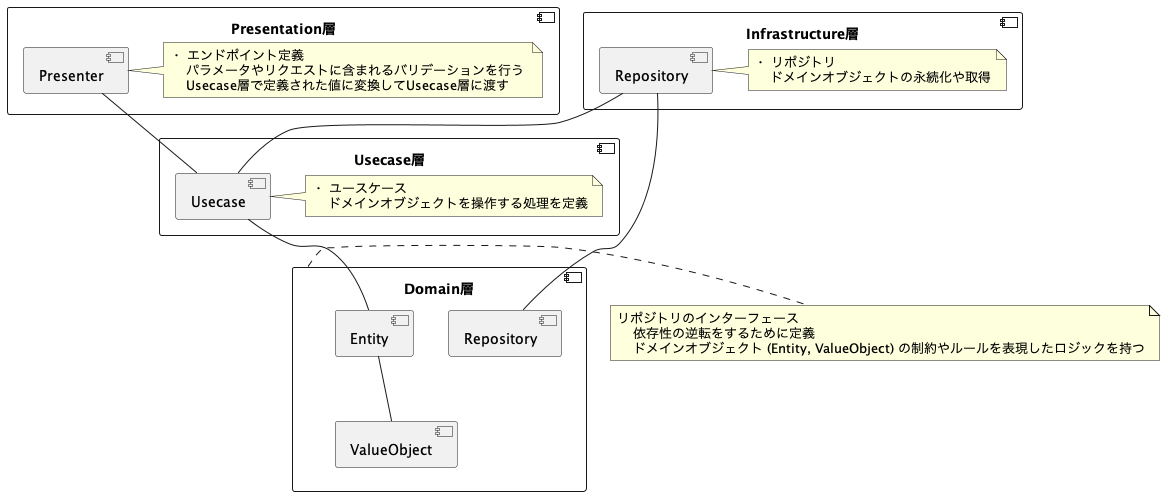

The diagram above was rendered by PlantUML. Its source (embedded in the PNG):
@startuml
component Presentation層 {
  component Presenter
  note right of Presenter :・ エンドポイント定義 \n    パラメータやリクエストに含まれるバリデーションを行う \n    Usecase層で定義された値に変換してUsecase層に渡す
}
component Infrastructure層 {
  component Repository
  note right of Repository:・ リポジトリ \n    ドメインオブジェクトの永続化や取得
}
component Usecase層 {
  component Usecase
  note right of Usecase:・ ユースケース \n    ドメインオブジェクトを操作する処理を定義
}
component Domain層 {
  component Entity
  component ValueObject
  component Repository as DomainRepository
}
  note right of Domain層 : リポジトリのインターフェース \n    依存性の逆転をするために定義 \n    ドメインオブジェクト (Entity, ValueObject) の制約やルールを表現したロジックを持つ
Presenter -- Usecase
Repository -- Usecase
Repository -- DomainRepository
Usecase -- Entity
Entity -- ValueObject

@enduml